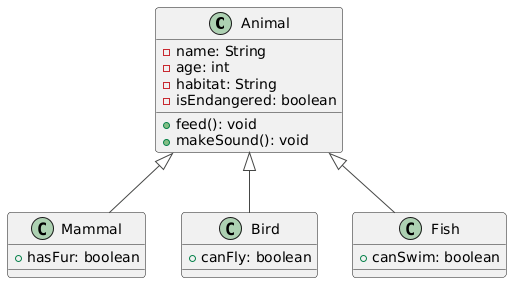

The diagram above was rendered by PlantUML. Its source (embedded in the PNG):
@startuml
!theme vibrant
class Animal {
    - name: String
    - age: int
    - habitat: String
    - isEndangered: boolean
    + feed(): void
    + makeSound(): void
}

class Mammal {
    + hasFur: boolean
}

class Bird {
    + canFly: boolean
}

class Fish {
    + canSwim: boolean
}

Animal <|-- Mammal
Animal <|-- Bird
Animal <|-- Fish
@enduml